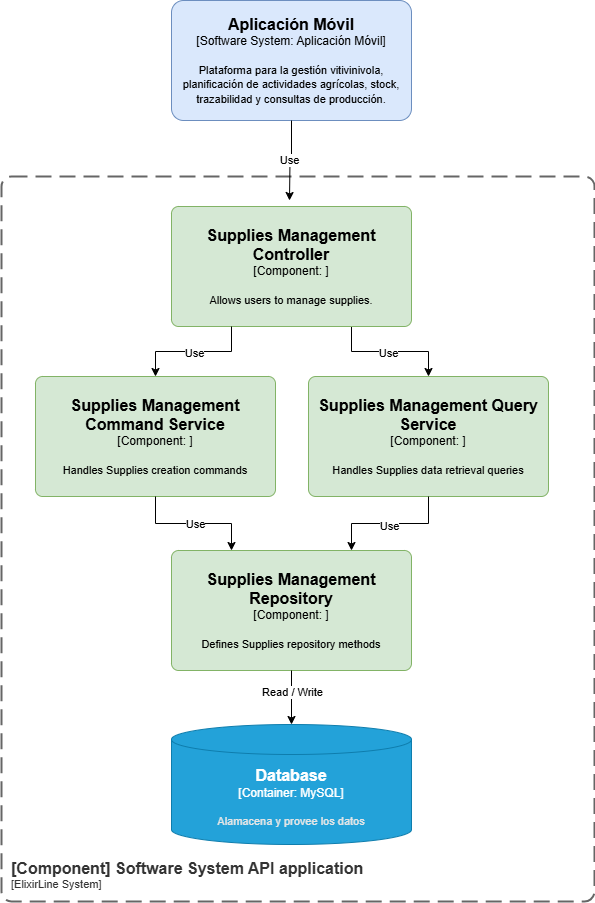

The diagram above was exported from draw.io. Its source (the exported page's mxGraphModel, read from the mxfile embedded in the PNG):
<mxGraphModel dx="1783" dy="1756" grid="0" gridSize="10" guides="1" tooltips="1" connect="1" arrows="1" fold="1" page="1" pageScale="1" pageWidth="1169" pageHeight="827" math="0" shadow="0">
  <root>
    <mxCell id="0" />
    <mxCell id="1" parent="0" />
    <object placeholders="1" c4Name="[Component] Software System API application" c4Type="SystemScopeBoundary" c4Application="ElixirLine System" label="&lt;font style=&quot;font-size: 16px&quot;&gt;&lt;b&gt;&lt;div style=&quot;text-align: left&quot;&gt;%c4Name%&lt;/div&gt;&lt;/b&gt;&lt;/font&gt;&lt;div style=&quot;text-align: left&quot;&gt;[%c4Application%]&lt;/div&gt;" id="guUeRO_6JmoM0xkmQUXF-1">
      <mxCell style="rounded=1;fontSize=11;whiteSpace=wrap;html=1;dashed=1;arcSize=20;fillColor=none;strokeColor=#666666;fontColor=#333333;labelBackgroundColor=none;align=left;verticalAlign=bottom;labelBorderColor=none;spacingTop=0;spacing=10;dashPattern=8 4;metaEdit=1;rotatable=0;perimeter=rectanglePerimeter;noLabel=0;labelPadding=0;allowArrows=0;connectable=0;expand=0;recursiveResize=0;editable=1;pointerEvents=0;absoluteArcSize=1;points=[[0.25,0,0],[0.5,0,0],[0.75,0,0],[1,0.25,0],[1,0.5,0],[1,0.75,0],[0.75,1,0],[0.5,1,0],[0.25,1,0],[0,0.75,0],[0,0.5,0],[0,0.25,0]];strokeWidth=2;" parent="1" vertex="1">
        <mxGeometry x="1098" y="146" width="593" height="725" as="geometry" />
      </mxCell>
    </object>
    <object placeholders="1" c4Name="Aplicación Móvil" c4Type="Software System: Aplicación Móvil" c4Description="Plataforma para la gestión vitivinivola, planificación de actividades agrícolas, stock, trazabilidad y consultas de producción." label="&lt;font style=&quot;font-size: 16px&quot;&gt;&lt;b&gt;%c4Name%&lt;/b&gt;&lt;/font&gt;&lt;div&gt;[%c4Type%]&lt;/div&gt;&lt;br&gt;&lt;div&gt;&lt;font style=&quot;font-size: 11px&quot;&gt;&lt;font&gt;%c4Description%&lt;/font&gt;&lt;/font&gt;&lt;/div&gt;" id="cM8FHJSD_PdbAygEBLsv-2">
      <mxCell style="rounded=1;whiteSpace=wrap;html=1;labelBackgroundColor=none;fillColor=#dae8fc;align=center;arcSize=10;strokeColor=#6c8ebf;metaEdit=1;resizable=0;points=[[0.25,0,0],[0.5,0,0],[0.75,0,0],[1,0.25,0],[1,0.5,0],[1,0.75,0],[0.75,1,0],[0.5,1,0],[0.25,1,0],[0,0.75,0],[0,0.5,0],[0,0.25,0]];fontColor=#000000;" parent="1" vertex="1">
        <mxGeometry x="1268" y="-30" width="240" height="120" as="geometry" />
      </mxCell>
    </object>
    <object placeholders="1" c4Name="Database" c4Type="Container" c4Technology="MySQL" c4Description="Alamacena y provee los datos" label="&lt;font style=&quot;font-size: 16px&quot;&gt;&lt;b&gt;%c4Name%&lt;/b&gt;&lt;/font&gt;&lt;div&gt;[%c4Type%:&amp;nbsp;%c4Technology%]&lt;/div&gt;&lt;br&gt;&lt;div&gt;&lt;font style=&quot;font-size: 11px&quot;&gt;&lt;font color=&quot;#E6E6E6&quot;&gt;%c4Description%&lt;/font&gt;&lt;/div&gt;" id="cM8FHJSD_PdbAygEBLsv-9">
      <mxCell style="shape=cylinder3;size=15;whiteSpace=wrap;html=1;boundedLbl=1;rounded=0;labelBackgroundColor=none;fillColor=#23A2D9;fontSize=12;fontColor=#ffffff;align=center;strokeColor=#0E7DAD;metaEdit=1;points=[[0.5,0,0],[1,0.25,0],[1,0.5,0],[1,0.75,0],[0.5,1,0],[0,0.75,0],[0,0.5,0],[0,0.25,0]];resizable=0;" parent="1" vertex="1">
        <mxGeometry x="1268" y="694" width="240" height="120" as="geometry" />
      </mxCell>
    </object>
    <object placeholders="1" c4Name="Supplies Management Repository" c4Type="Component" c4Technology="" c4Description="Defines Supplies repository methods" label="&lt;font style=&quot;font-size: 16px&quot;&gt;&lt;b&gt;%c4Name%&lt;/b&gt;&lt;/font&gt;&lt;div&gt;[%c4Type%: %c4Technology%]&lt;/div&gt;&lt;br&gt;&lt;div&gt;&lt;font style=&quot;font-size: 11px&quot;&gt;%c4Description%&lt;/font&gt;&lt;/div&gt;" id="1ksmnzgvbwvNceIx4dAu-9">
      <mxCell style="rounded=1;whiteSpace=wrap;html=1;labelBackgroundColor=none;fillColor=#d5e8d4;align=center;arcSize=6;strokeColor=#82b366;metaEdit=1;resizable=0;points=[[0.25,0,0],[0.5,0,0],[0.75,0,0],[1,0.25,0],[1,0.5,0],[1,0.75,0],[0.75,1,0],[0.5,1,0],[0.25,1,0],[0,0.75,0],[0,0.5,0],[0,0.25,0]];" parent="1" vertex="1">
        <mxGeometry x="1268" y="520" width="240" height="120" as="geometry" />
      </mxCell>
    </object>
    <object placeholders="1" c4Name="Supplies Management Command Service" c4Type="Component" c4Technology="" c4Description="Handles Supplies creation commands" label="&lt;font style=&quot;font-size: 16px&quot;&gt;&lt;b&gt;%c4Name%&lt;/b&gt;&lt;/font&gt;&lt;div&gt;[%c4Type%: %c4Technology%]&lt;/div&gt;&lt;br&gt;&lt;div&gt;&lt;font style=&quot;font-size: 11px&quot;&gt;%c4Description%&lt;/font&gt;&lt;/div&gt;" id="1ksmnzgvbwvNceIx4dAu-10">
      <mxCell style="rounded=1;whiteSpace=wrap;html=1;labelBackgroundColor=none;fillColor=#d5e8d4;align=center;arcSize=6;strokeColor=#82b366;metaEdit=1;resizable=0;points=[[0.25,0,0],[0.5,0,0],[0.75,0,0],[1,0.25,0],[1,0.5,0],[1,0.75,0],[0.75,1,0],[0.5,1,0],[0.25,1,0],[0,0.75,0],[0,0.5,0],[0,0.25,0]];" parent="1" vertex="1">
        <mxGeometry x="1132" y="346" width="240" height="120" as="geometry" />
      </mxCell>
    </object>
    <object placeholders="1" c4Name="Supplies Management Query Service" c4Type="Component" c4Technology="" c4Description="Handles Supplies data retrieval queries" label="&lt;font style=&quot;font-size: 16px&quot;&gt;&lt;b&gt;%c4Name%&lt;/b&gt;&lt;/font&gt;&lt;div&gt;[%c4Type%: %c4Technology%]&lt;/div&gt;&lt;br&gt;&lt;div&gt;&lt;font style=&quot;font-size: 11px&quot;&gt;%c4Description%&lt;/font&gt;&lt;/div&gt;" id="1ksmnzgvbwvNceIx4dAu-11">
      <mxCell style="rounded=1;whiteSpace=wrap;html=1;labelBackgroundColor=none;fillColor=#d5e8d4;align=center;arcSize=6;strokeColor=#82b366;metaEdit=1;resizable=0;points=[[0.25,0,0],[0.5,0,0],[0.75,0,0],[1,0.25,0],[1,0.5,0],[1,0.75,0],[0.75,1,0],[0.5,1,0],[0.25,1,0],[0,0.75,0],[0,0.5,0],[0,0.25,0]];" parent="1" vertex="1">
        <mxGeometry x="1405" y="346" width="240" height="120" as="geometry" />
      </mxCell>
    </object>
    <mxCell id="1ksmnzgvbwvNceIx4dAu-46" style="edgeStyle=orthogonalEdgeStyle;rounded=0;orthogonalLoop=1;jettySize=auto;html=1;exitX=0.75;exitY=1;exitDx=0;exitDy=0;exitPerimeter=0;" parent="1" source="1ksmnzgvbwvNceIx4dAu-12" target="1ksmnzgvbwvNceIx4dAu-11" edge="1">
      <mxGeometry relative="1" as="geometry" />
    </mxCell>
    <mxCell id="1ksmnzgvbwvNceIx4dAu-78" value="Use" style="edgeLabel;html=1;align=center;verticalAlign=middle;resizable=0;points=[];" parent="1ksmnzgvbwvNceIx4dAu-46" vertex="1" connectable="0">
      <mxGeometry x="-0.0329" y="-1" relative="1" as="geometry">
        <mxPoint as="offset" />
      </mxGeometry>
    </mxCell>
    <object placeholders="1" c4Name="Supplies Management Controller" c4Type="Component" c4Technology="" c4Description="Allows users to manage supplies." label="&lt;font style=&quot;font-size: 16px&quot;&gt;&lt;b&gt;%c4Name%&lt;/b&gt;&lt;/font&gt;&lt;div&gt;[%c4Type%: %c4Technology%]&lt;/div&gt;&lt;br&gt;&lt;div&gt;&lt;font style=&quot;font-size: 11px&quot;&gt;%c4Description%&lt;/font&gt;&lt;/div&gt;" id="1ksmnzgvbwvNceIx4dAu-12">
      <mxCell style="rounded=1;whiteSpace=wrap;html=1;labelBackgroundColor=none;fillColor=#d5e8d4;align=center;arcSize=6;strokeColor=#82b366;metaEdit=1;resizable=0;points=[[0.25,0,0],[0.5,0,0],[0.75,0,0],[1,0.25,0],[1,0.5,0],[1,0.75,0],[0.75,1,0],[0.5,1,0],[0.25,1,0],[0,0.75,0],[0,0.5,0],[0,0.25,0]];" parent="1" vertex="1">
        <mxGeometry x="1268" y="176" width="240" height="120" as="geometry" />
      </mxCell>
    </object>
    <mxCell id="1ksmnzgvbwvNceIx4dAu-30" style="edgeStyle=orthogonalEdgeStyle;rounded=0;orthogonalLoop=1;jettySize=auto;html=1;exitX=0.5;exitY=1;exitDx=0;exitDy=0;exitPerimeter=0;" parent="1" source="1ksmnzgvbwvNceIx4dAu-9" target="cM8FHJSD_PdbAygEBLsv-9" edge="1">
      <mxGeometry relative="1" as="geometry" />
    </mxCell>
    <mxCell id="1ksmnzgvbwvNceIx4dAu-96" value="Read / Write" style="edgeLabel;html=1;align=center;verticalAlign=middle;resizable=0;points=[];" parent="1ksmnzgvbwvNceIx4dAu-30" vertex="1" connectable="0">
      <mxGeometry x="-0.8816" y="2" relative="1" as="geometry">
        <mxPoint x="-2" y="18" as="offset" />
      </mxGeometry>
    </mxCell>
    <mxCell id="1ksmnzgvbwvNceIx4dAu-37" style="edgeStyle=orthogonalEdgeStyle;rounded=0;orthogonalLoop=1;jettySize=auto;html=1;exitX=0.5;exitY=1;exitDx=0;exitDy=0;exitPerimeter=0;entryX=0.5;entryY=0;entryDx=0;entryDy=0;entryPerimeter=0;" parent="1" source="cM8FHJSD_PdbAygEBLsv-2" edge="1">
      <mxGeometry relative="1" as="geometry">
        <mxPoint x="1386" y="170" as="targetPoint" />
      </mxGeometry>
    </mxCell>
    <mxCell id="1ksmnzgvbwvNceIx4dAu-68" value="Use" style="edgeLabel;html=1;align=center;verticalAlign=middle;resizable=0;points=[];" parent="1ksmnzgvbwvNceIx4dAu-37" vertex="1" connectable="0">
      <mxGeometry x="0.0015" y="-1" relative="1" as="geometry">
        <mxPoint as="offset" />
      </mxGeometry>
    </mxCell>
    <mxCell id="1ksmnzgvbwvNceIx4dAu-45" style="edgeStyle=orthogonalEdgeStyle;rounded=0;orthogonalLoop=1;jettySize=auto;html=1;exitX=0.25;exitY=1;exitDx=0;exitDy=0;exitPerimeter=0;entryX=0.5;entryY=0;entryDx=0;entryDy=0;entryPerimeter=0;" parent="1" source="1ksmnzgvbwvNceIx4dAu-12" target="1ksmnzgvbwvNceIx4dAu-10" edge="1">
      <mxGeometry relative="1" as="geometry" />
    </mxCell>
    <mxCell id="1ksmnzgvbwvNceIx4dAu-77" value="Use" style="edgeLabel;html=1;align=center;verticalAlign=middle;resizable=0;points=[];" parent="1ksmnzgvbwvNceIx4dAu-45" vertex="1" connectable="0">
      <mxGeometry x="-0.0076" y="1" relative="1" as="geometry">
        <mxPoint as="offset" />
      </mxGeometry>
    </mxCell>
    <mxCell id="1ksmnzgvbwvNceIx4dAu-47" style="edgeStyle=orthogonalEdgeStyle;rounded=0;orthogonalLoop=1;jettySize=auto;html=1;exitX=0.5;exitY=1;exitDx=0;exitDy=0;exitPerimeter=0;entryX=0.25;entryY=0;entryDx=0;entryDy=0;entryPerimeter=0;" parent="1" source="1ksmnzgvbwvNceIx4dAu-10" target="1ksmnzgvbwvNceIx4dAu-9" edge="1">
      <mxGeometry relative="1" as="geometry" />
    </mxCell>
    <mxCell id="1ksmnzgvbwvNceIx4dAu-75" value="Use" style="edgeLabel;html=1;align=center;verticalAlign=middle;resizable=0;points=[];" parent="1ksmnzgvbwvNceIx4dAu-47" vertex="1" connectable="0">
      <mxGeometry x="0.0207" relative="1" as="geometry">
        <mxPoint as="offset" />
      </mxGeometry>
    </mxCell>
    <mxCell id="1ksmnzgvbwvNceIx4dAu-48" style="edgeStyle=orthogonalEdgeStyle;rounded=0;orthogonalLoop=1;jettySize=auto;html=1;exitX=0.5;exitY=1;exitDx=0;exitDy=0;exitPerimeter=0;entryX=0.75;entryY=0;entryDx=0;entryDy=0;entryPerimeter=0;" parent="1" source="1ksmnzgvbwvNceIx4dAu-11" target="1ksmnzgvbwvNceIx4dAu-9" edge="1">
      <mxGeometry relative="1" as="geometry" />
    </mxCell>
    <mxCell id="1ksmnzgvbwvNceIx4dAu-76" value="Use" style="edgeLabel;html=1;align=center;verticalAlign=middle;resizable=0;points=[];" parent="1ksmnzgvbwvNceIx4dAu-48" vertex="1" connectable="0">
      <mxGeometry x="0.0053" y="2" relative="1" as="geometry">
        <mxPoint as="offset" />
      </mxGeometry>
    </mxCell>
  </root>
</mxGraphModel>